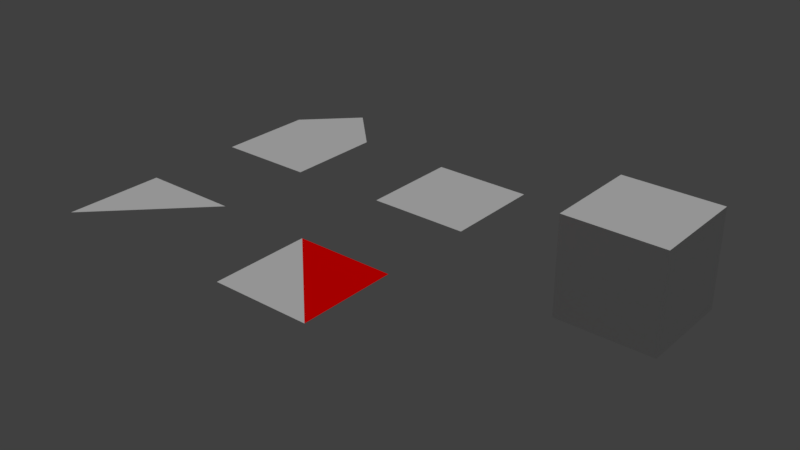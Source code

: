 # Source: meshes.blend  (saved by Blender 2.79.0; exported with 4.5.12 LTS)
import bpy
from mathutils import Matrix  # noqa: F401  (used for matrix-valued properties, if any)

bpy.ops.wm.read_factory_settings(use_empty=True)
scene = bpy.context.scene
scene.name = 'Scene'

# ---- collections
col_collection_1 = bpy.data.collections.new('Collection 1'); scene.collection.children.link(col_collection_1)

# ---- materials (node trees are filled in below, after node groups)
mat_material = bpy.data.materials.new('Material')
mat_material.alpha_threshold = 0.0
mat_material.use_transparent_shadow = False
mat_material.roughness = 0.5
mat_material.line_color = (0.0, 0.0, 0.0, 1.0)
mat_material_001 = bpy.data.materials.new('Material.001')
mat_material_001.alpha_threshold = 0.0
mat_material_001.use_transparent_shadow = False
mat_material_001.diffuse_color = (1.0, 0.0, 0.0, 1.0)
mat_material_001.roughness = 0.5

# ---- material node trees

# ---- world
world_world = bpy.data.worlds.new('World'); scene.world = world_world
world_world.color = (0.05088, 0.05088, 0.05088)
world_world.use_sun_shadow = False
world_world.sun_shadow_jitter_overblur = 0.0
world_world.cycles.sampling_method = 'MANUAL'

# ---- lights
light_sun = bpy.data.lights.new('Sun', 'SUN')
light_sun.transmission_factor = 0.0
light_sun.angle = 0.1993
light_sun.energy = 1.0
light_sun.shadow_buffer_clip_start = 0.5
light_sun.shadow_soft_size = 0.1
light_sun.shadow_cascade_max_distance = 1000.0

# ---- meshes
me_nomaterial = bpy.data.meshes.new('NoMaterial')
me_nomaterial.from_pydata([(-1.0, -1.0, -1.0), (-1.0, -1.0, 1.0), (-1.0, 1.0, -1.0), (-1.0, 1.0, 1.0), (1.0, -1.0, -1.0), (1.0, -1.0, 1.0), (1.0, 1.0, -1.0), (1.0, 1.0, 1.0)], [], [(0, 1, 3, 2), (2, 3, 7, 6), (6, 7, 5, 4), (4, 5, 1, 0), (2, 6, 4, 0), (7, 3, 1, 5)])
me_nomaterial.use_remesh_preserve_volume = False
me_nomaterial.use_remesh_preserve_attributes = False
me_nomaterial.use_mirror_vertex_groups = False
me_nomaterial.update()
me_twomaterials = bpy.data.meshes.new('TwoMaterials')
me_twomaterials.from_pydata([(-1.0, -1.0, 0.0), (1.0, -1.0, 0.0), (-1.0, 1.0, 0.0), (1.0, 1.0, 0.0)], [], [(1, 2, 0), (1, 3, 2)])
me_twomaterials.polygons.foreach_set('material_index', [0, 1])
me_twomaterials.materials.append(mat_material)
me_twomaterials.materials.append(mat_material_001)
me_twomaterials.use_remesh_preserve_volume = False
me_twomaterials.use_remesh_preserve_attributes = False
me_twomaterials.use_mirror_vertex_groups = False
me_twomaterials.update()
me_ngon = bpy.data.meshes.new('Ngon')
me_ngon.from_pydata([(-1.0, -1.0, 0.0), (1.0, -1.0, 0.0), (-1.0, 1.0, 0.0), (1.0, 1.0, 0.0), (0.0, 2.0, 0.0)], [], [(0, 1, 3, 4, 2)])
me_ngon.materials.append(mat_material)
me_ngon.use_remesh_preserve_volume = False
me_ngon.use_remesh_preserve_attributes = False
me_ngon.use_mirror_vertex_groups = False
me_ngon.update()
me_quad = bpy.data.meshes.new('Quad')
me_quad.from_pydata([(-1.0, -1.0, 0.0), (1.0, -1.0, 0.0), (-1.0, 1.0, 0.0), (1.0, 1.0, 0.0)], [], [(0, 1, 3, 2)])
_uv = me_quad.uv_layers.new(name='UVMap')
_uv.uv.foreach_set('vector', [0.0001, 9.998e-05, 0.9999, 9.998e-05, 0.9999, 0.9999, 9.998e-05, 0.9999])
_ca = me_quad.color_attributes.new('Col', 'BYTE_COLOR', 'CORNER')
_ca.data.foreach_set('color', [1.0, 1.0, 1.0, 1.0, 1.0, 1.0, 1.0, 1.0, 1.0, 1.0, 1.0, 1.0, 1.0, 1.0, 1.0, 1.0])
me_quad.materials.append(mat_material)
me_quad.use_remesh_preserve_volume = False
me_quad.use_remesh_preserve_attributes = False
me_quad.use_mirror_vertex_groups = False
me_quad.update()
me_triangle = bpy.data.meshes.new('Triangle')
me_triangle.from_pydata([(-1.0, -1.0, 0.0), (-1.0, 1.0, 0.0), (1.0, 1.0, 0.0)], [], [(0, 2, 1)])
_uv = me_triangle.uv_layers.new(name='UVMap')
_uv.uv.foreach_set('vector', [0.0, 0.0, 1.0, 1.0, 0.0, 1.0])
_ca = me_triangle.color_attributes.new('Col', 'BYTE_COLOR', 'CORNER')
_ca.data.foreach_set('color', [1.0, 0.0, 0.0, 1.0, 1.0, 1.0, 1.0, 1.0, 1.0, 1.0, 1.0, 1.0])
me_triangle.materials.append(mat_material)
me_triangle.use_remesh_preserve_volume = False
me_triangle.use_remesh_preserve_attributes = False
me_triangle.use_mirror_vertex_groups = False
me_triangle.update()

# ---- objects
ob_nomaterial = bpy.data.objects.new('NoMaterial', me_nomaterial)
ob_sun = bpy.data.objects.new('Sun', light_sun)
ob_twomaterials = bpy.data.objects.new('TwoMaterials', me_twomaterials)
ob_ngon = bpy.data.objects.new('Ngon', me_ngon)
ob_quad = bpy.data.objects.new('Quad', me_quad)
ob_triangle = bpy.data.objects.new('Triangle', me_triangle)

# ---- transforms, parenting, visibility, modifiers, constraints
ob_nomaterial.location = (6.0, 2.0, 0.0)
ob_nomaterial.lineart.crease_threshold = 0.0
ob_sun.location = (0.0, 0.0, 0.0)
ob_sun.lineart.crease_threshold = 0.0
ob_twomaterials.location = (2.0, -2.0, 0.0)
ob_twomaterials.lineart.crease_threshold = 0.0
ob_ngon.location = (-2.0, 2.0, 0.0)
ob_ngon.lineart.crease_threshold = 0.0
ob_quad.location = (2.0, 2.0, 0.0)
ob_quad.lineart.crease_threshold = 0.0
ob_triangle.location = (-2.0, -2.0, 0.0)
ob_triangle.lineart.crease_threshold = 0.0
_vg = ob_triangle.vertex_groups.new(name='Group')

# ---- collection membership
col_collection_1.objects.link(ob_nomaterial)
col_collection_1.objects.link(ob_sun)
col_collection_1.objects.link(ob_twomaterials)
col_collection_1.objects.link(ob_ngon)
col_collection_1.objects.link(ob_quad)
col_collection_1.objects.link(ob_triangle)

# ---- scene / render settings (as saved in the file)
scene.frame_start = 1; scene.frame_end = 250; scene.frame_set(1)
scene.render.engine = 'BLENDER_EEVEE_NEXT'
scene.render.resolution_percentage = 50
scene.render.dither_intensity = 0.0
scene.cycles.use_denoising = False
scene.cycles.samples = 128
scene.cycles.sampling_pattern = 'TABULATED_SOBOL'
scene.cycles.use_adaptive_sampling = False
scene.cycles.use_light_tree = False
scene.cycles.blur_glossy = 0.0
scene.cycles.sample_clamp_indirect = 0.0
scene.view_settings.view_transform = 'Standard'
bpy.context.view_layer.update()

# ---- added for rendering (the .blend has no active camera): camera
cam_auto = bpy.data.cameras.new('AutoCamera')
cam_auto.lens = 50.0
cam_auto.sensor_width = 36.0
cam_auto.clip_end = 1000.0
ob_auto_camera = bpy.data.objects.new('AutoCamera', cam_auto)
scene.collection.objects.link(ob_auto_camera)
ob_auto_camera.location = (13.4444, -13.2333, 9.15552)
ob_auto_camera.rotation_euler = (1.09748, -7.21219e-08, 0.694738)
scene.camera = ob_auto_camera
bpy.context.view_layer.update()
